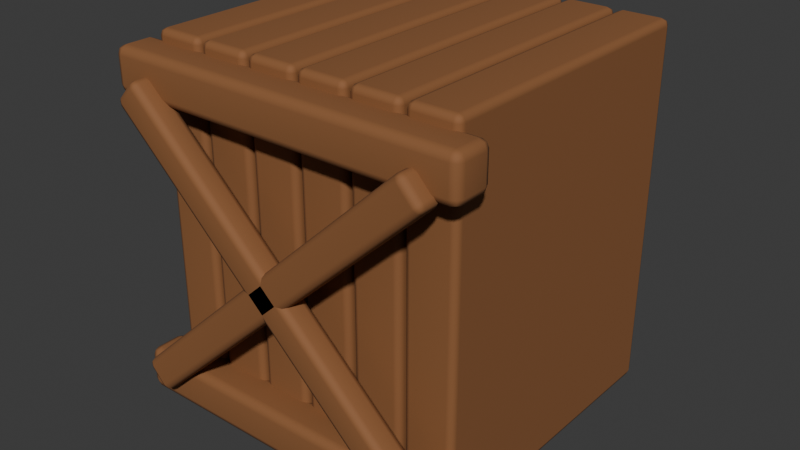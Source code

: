 # Source: NJD-15.blend  (saved by Blender 4.3.34; exported with 4.5.12 LTS)
import bpy
from mathutils import Matrix  # noqa: F401  (used for matrix-valued properties, if any)

bpy.ops.wm.read_factory_settings(use_empty=True)
scene = bpy.context.scene
scene.name = 'Scene'

# ---- collections
col_collection = bpy.data.collections.new('Collection'); scene.collection.children.link(col_collection)

# ---- materials (node trees are filled in below, after node groups)
mat_aged_cedar = bpy.data.materials.new('aged cedar')
mat_aged_cedar.diffuse_color = (0.26, 0.105, 0.035, 1.0)

# ---- material node trees
mat_aged_cedar.use_nodes = True; mat_aged_cedar.node_tree.nodes.clear()
_N = mat_aged_cedar.node_tree.nodes; _L = mat_aged_cedar.node_tree.links
n0 = _N.new('ShaderNodeBsdfPrincipled'); n0.name = 'Principled BSDF'; n0.location = (10, 300)
n0.inputs[0].default_value = (0.26, 0.105, 0.035, 1.0)
n0.inputs[2].default_value = 0.8
n1 = _N.new('ShaderNodeOutputMaterial'); n1.name = 'Material Output'; n1.location = (300, 300)
_L.new(n0.outputs[0], n1.inputs[0])
n1.is_active_output = True

# ---- world
world_world = bpy.data.worlds.new('World'); scene.world = world_world
world_world.use_nodes = True; world_world.node_tree.nodes.clear()
_N = world_world.node_tree.nodes; _L = world_world.node_tree.links
n0 = _N.new('ShaderNodeOutputWorld'); n0.name = 'World Output'; n0.location = (300, 300)
n1 = _N.new('ShaderNodeBackground'); n1.name = 'Background'; n1.location = (10, 300)
n1.inputs[0].default_value = (0.05088, 0.05088, 0.05088, 1.0)
_L.new(n1.outputs[0], n0.inputs[0])
n0.is_active_output = True
world_world.color = (0.05088, 0.05088, 0.05088)
world_world.sun_shadow_jitter_overblur = 0.0

# ---- meshes
me_cube_390 = bpy.data.meshes.new('Cube.390')
me_cube_390.from_pydata([(-0.075, -0.45, -0.55), (-0.075, -0.45, 0.55), (-0.075, 0.45, -0.55), (-0.075, 0.45, 0.55), (0.075, -0.45, -0.55), (0.075, -0.45, 0.55), (0.075, 0.45, -0.55), (0.075, 0.45, 0.55)], [], [(0, 1, 3, 2), (2, 3, 7, 6), (6, 7, 5, 4), (4, 5, 1, 0), (2, 6, 4, 0), (7, 3, 1, 5)])
_uv = me_cube_390.uv_layers.new(name='UVMap')
_uv.uv.foreach_set('vector', [0.375, 0.0, 0.625, 0.0, 0.625, 0.25, 0.375, 0.25, 0.375, 0.25, 0.625, 0.25, 0.625, 0.5, 0.375, 0.5, 0.375, 0.5, 0.625, 0.5, 0.625, 0.75, 0.375, 0.75, 0.375, 0.75, 0.625, 0.75, 0.625, 1.0, 0.375, 1.0, 0.125, 0.5, 0.375, 0.5, 0.375, 0.75, 0.125, 0.75, 0.625, 0.5, 0.875, 0.5, 0.875, 0.75, 0.625, 0.75])
me_cube_390.materials.append(mat_aged_cedar)
me_cube_390.update()
me_cube_391 = bpy.data.meshes.new('Cube.391')
me_cube_391.from_pydata([(-0.075, -0.45, -0.55), (-0.075, -0.45, 0.55), (-0.075, 0.45, -0.55), (-0.075, 0.45, 0.55), (0.075, -0.45, -0.55), (0.075, -0.45, 0.55), (0.075, 0.45, -0.55), (0.075, 0.45, 0.55)], [], [(0, 1, 3, 2), (2, 3, 7, 6), (6, 7, 5, 4), (4, 5, 1, 0), (2, 6, 4, 0), (7, 3, 1, 5)])
_uv = me_cube_391.uv_layers.new(name='UVMap')
_uv.uv.foreach_set('vector', [0.375, 0.0, 0.625, 0.0, 0.625, 0.25, 0.375, 0.25, 0.375, 0.25, 0.625, 0.25, 0.625, 0.5, 0.375, 0.5, 0.375, 0.5, 0.625, 0.5, 0.625, 0.75, 0.375, 0.75, 0.375, 0.75, 0.625, 0.75, 0.625, 1.0, 0.375, 1.0, 0.125, 0.5, 0.375, 0.5, 0.375, 0.75, 0.125, 0.75, 0.625, 0.5, 0.875, 0.5, 0.875, 0.75, 0.625, 0.75])
me_cube_391.materials.append(mat_aged_cedar)
me_cube_391.update()
me_cube_392 = bpy.data.meshes.new('Cube.392')
me_cube_392.from_pydata([(-0.075, -0.45, -0.55), (-0.075, -0.45, 0.55), (-0.075, 0.45, -0.55), (-0.075, 0.45, 0.55), (0.075, -0.45, -0.55), (0.075, -0.45, 0.55), (0.075, 0.45, -0.55), (0.075, 0.45, 0.55)], [], [(0, 1, 3, 2), (2, 3, 7, 6), (6, 7, 5, 4), (4, 5, 1, 0), (2, 6, 4, 0), (7, 3, 1, 5)])
_uv = me_cube_392.uv_layers.new(name='UVMap')
_uv.uv.foreach_set('vector', [0.375, 0.0, 0.625, 0.0, 0.625, 0.25, 0.375, 0.25, 0.375, 0.25, 0.625, 0.25, 0.625, 0.5, 0.375, 0.5, 0.375, 0.5, 0.625, 0.5, 0.625, 0.75, 0.375, 0.75, 0.375, 0.75, 0.625, 0.75, 0.625, 1.0, 0.375, 1.0, 0.125, 0.5, 0.375, 0.5, 0.375, 0.75, 0.125, 0.75, 0.625, 0.5, 0.875, 0.5, 0.875, 0.75, 0.625, 0.75])
me_cube_392.materials.append(mat_aged_cedar)
me_cube_392.update()
me_cube_393 = bpy.data.meshes.new('Cube.393')
me_cube_393.from_pydata([(-0.075, -0.45, -0.55), (-0.075, -0.45, 0.55), (-0.075, 0.45, -0.55), (-0.075, 0.45, 0.55), (0.075, -0.45, -0.55), (0.075, -0.45, 0.55), (0.075, 0.45, -0.55), (0.075, 0.45, 0.55)], [], [(0, 1, 3, 2), (2, 3, 7, 6), (6, 7, 5, 4), (4, 5, 1, 0), (2, 6, 4, 0), (7, 3, 1, 5)])
_uv = me_cube_393.uv_layers.new(name='UVMap')
_uv.uv.foreach_set('vector', [0.375, 0.0, 0.625, 0.0, 0.625, 0.25, 0.375, 0.25, 0.375, 0.25, 0.625, 0.25, 0.625, 0.5, 0.375, 0.5, 0.375, 0.5, 0.625, 0.5, 0.625, 0.75, 0.375, 0.75, 0.375, 0.75, 0.625, 0.75, 0.625, 1.0, 0.375, 1.0, 0.125, 0.5, 0.375, 0.5, 0.375, 0.75, 0.125, 0.75, 0.625, 0.5, 0.875, 0.5, 0.875, 0.75, 0.625, 0.75])
me_cube_393.materials.append(mat_aged_cedar)
me_cube_393.update()
me_cube_394 = bpy.data.meshes.new('Cube.394')
me_cube_394.from_pydata([(-0.075, -0.45, -0.55), (-0.075, -0.45, 0.55), (-0.075, 0.45, -0.55), (-0.075, 0.45, 0.55), (0.075, -0.45, -0.55), (0.075, -0.45, 0.55), (0.075, 0.45, -0.55), (0.075, 0.45, 0.55)], [], [(0, 1, 3, 2), (2, 3, 7, 6), (6, 7, 5, 4), (4, 5, 1, 0), (2, 6, 4, 0), (7, 3, 1, 5)])
_uv = me_cube_394.uv_layers.new(name='UVMap')
_uv.uv.foreach_set('vector', [0.375, 0.0, 0.625, 0.0, 0.625, 0.25, 0.375, 0.25, 0.375, 0.25, 0.625, 0.25, 0.625, 0.5, 0.375, 0.5, 0.375, 0.5, 0.625, 0.5, 0.625, 0.75, 0.375, 0.75, 0.375, 0.75, 0.625, 0.75, 0.625, 1.0, 0.375, 1.0, 0.125, 0.5, 0.375, 0.5, 0.375, 0.75, 0.125, 0.75, 0.625, 0.5, 0.875, 0.5, 0.875, 0.75, 0.625, 0.75])
me_cube_394.materials.append(mat_aged_cedar)
me_cube_394.update()
me_cube_395 = bpy.data.meshes.new('Cube.395')
me_cube_395.from_pydata([(-0.075, -0.45, -0.55), (-0.075, -0.45, 0.55), (-0.075, 0.45, -0.55), (-0.075, 0.45, 0.55), (0.075, -0.45, -0.55), (0.075, -0.45, 0.55), (0.075, 0.45, -0.55), (0.075, 0.45, 0.55)], [], [(0, 1, 3, 2), (2, 3, 7, 6), (6, 7, 5, 4), (4, 5, 1, 0), (2, 6, 4, 0), (7, 3, 1, 5)])
_uv = me_cube_395.uv_layers.new(name='UVMap')
_uv.uv.foreach_set('vector', [0.375, 0.0, 0.625, 0.0, 0.625, 0.25, 0.375, 0.25, 0.375, 0.25, 0.625, 0.25, 0.625, 0.5, 0.375, 0.5, 0.375, 0.5, 0.625, 0.5, 0.625, 0.75, 0.375, 0.75, 0.375, 0.75, 0.625, 0.75, 0.625, 1.0, 0.375, 1.0, 0.125, 0.5, 0.375, 0.5, 0.375, 0.75, 0.125, 0.75, 0.625, 0.5, 0.875, 0.5, 0.875, 0.75, 0.625, 0.75])
me_cube_395.materials.append(mat_aged_cedar)
me_cube_395.update()
me_cube_396 = bpy.data.meshes.new('Cube.396')
me_cube_396.from_pydata([(-0.54, -0.06, -0.065), (-0.54, -0.06, 0.065), (-0.54, 0.06, -0.065), (-0.54, 0.06, 0.065), (0.54, -0.06, -0.065), (0.54, -0.06, 0.065), (0.54, 0.06, -0.065), (0.54, 0.06, 0.065)], [], [(0, 1, 3, 2), (2, 3, 7, 6), (6, 7, 5, 4), (4, 5, 1, 0), (2, 6, 4, 0), (7, 3, 1, 5)])
_uv = me_cube_396.uv_layers.new(name='UVMap')
_uv.uv.foreach_set('vector', [0.375, 0.0, 0.625, 0.0, 0.625, 0.25, 0.375, 0.25, 0.375, 0.25, 0.625, 0.25, 0.625, 0.5, 0.375, 0.5, 0.375, 0.5, 0.625, 0.5, 0.625, 0.75, 0.375, 0.75, 0.375, 0.75, 0.625, 0.75, 0.625, 1.0, 0.375, 1.0, 0.125, 0.5, 0.375, 0.5, 0.375, 0.75, 0.125, 0.75, 0.625, 0.5, 0.875, 0.5, 0.875, 0.75, 0.625, 0.75])
me_cube_396.materials.append(mat_aged_cedar)
me_cube_396.update()
me_cube_397 = bpy.data.meshes.new('Cube.397')
me_cube_397.from_pydata([(-0.54, -0.06, -0.065), (-0.54, -0.06, 0.065), (-0.54, 0.06, -0.065), (-0.54, 0.06, 0.065), (0.54, -0.06, -0.065), (0.54, -0.06, 0.065), (0.54, 0.06, -0.065), (0.54, 0.06, 0.065)], [], [(0, 1, 3, 2), (2, 3, 7, 6), (6, 7, 5, 4), (4, 5, 1, 0), (2, 6, 4, 0), (7, 3, 1, 5)])
_uv = me_cube_397.uv_layers.new(name='UVMap')
_uv.uv.foreach_set('vector', [0.375, 0.0, 0.625, 0.0, 0.625, 0.25, 0.375, 0.25, 0.375, 0.25, 0.625, 0.25, 0.625, 0.5, 0.375, 0.5, 0.375, 0.5, 0.625, 0.5, 0.625, 0.75, 0.375, 0.75, 0.375, 0.75, 0.625, 0.75, 0.625, 1.0, 0.375, 1.0, 0.125, 0.5, 0.375, 0.5, 0.375, 0.75, 0.125, 0.75, 0.625, 0.5, 0.875, 0.5, 0.875, 0.75, 0.625, 0.75])
me_cube_397.materials.append(mat_aged_cedar)
me_cube_397.update()
me_cube_398 = bpy.data.meshes.new('Cube.398')
me_cube_398.from_pydata([(-0.625, -0.04, -0.05), (-0.625, -0.04, 0.05), (-0.625, 0.04, -0.05), (-0.625, 0.04, 0.05), (0.625, -0.04, -0.05), (0.625, -0.04, 0.05), (0.625, 0.04, -0.05), (0.625, 0.04, 0.05)], [], [(0, 1, 3, 2), (2, 3, 7, 6), (6, 7, 5, 4), (4, 5, 1, 0), (2, 6, 4, 0), (7, 3, 1, 5)])
_uv = me_cube_398.uv_layers.new(name='UVMap')
_uv.uv.foreach_set('vector', [0.375, 0.0, 0.625, 0.0, 0.625, 0.25, 0.375, 0.25, 0.375, 0.25, 0.625, 0.25, 0.625, 0.5, 0.375, 0.5, 0.375, 0.5, 0.625, 0.5, 0.625, 0.75, 0.375, 0.75, 0.375, 0.75, 0.625, 0.75, 0.625, 1.0, 0.375, 1.0, 0.125, 0.5, 0.375, 0.5, 0.375, 0.75, 0.125, 0.75, 0.625, 0.5, 0.875, 0.5, 0.875, 0.75, 0.625, 0.75])
me_cube_398.materials.append(mat_aged_cedar)
me_cube_398.update()
me_cube_399 = bpy.data.meshes.new('Cube.399')
me_cube_399.from_pydata([(-0.625, -0.04, -0.05), (-0.625, -0.04, 0.05), (-0.625, 0.04, -0.05), (-0.625, 0.04, 0.05), (0.625, -0.04, -0.05), (0.625, -0.04, 0.05), (0.625, 0.04, -0.05), (0.625, 0.04, 0.05)], [], [(0, 1, 3, 2), (2, 3, 7, 6), (6, 7, 5, 4), (4, 5, 1, 0), (2, 6, 4, 0), (7, 3, 1, 5)])
_uv = me_cube_399.uv_layers.new(name='UVMap')
_uv.uv.foreach_set('vector', [0.375, 0.0, 0.625, 0.0, 0.625, 0.25, 0.375, 0.25, 0.375, 0.25, 0.625, 0.25, 0.625, 0.5, 0.375, 0.5, 0.375, 0.5, 0.625, 0.5, 0.625, 0.75, 0.375, 0.75, 0.375, 0.75, 0.625, 0.75, 0.625, 1.0, 0.375, 1.0, 0.125, 0.5, 0.375, 0.5, 0.375, 0.75, 0.125, 0.75, 0.625, 0.5, 0.875, 0.5, 0.875, 0.75, 0.625, 0.75])
me_cube_399.materials.append(mat_aged_cedar)
me_cube_399.update()

# ---- objects
ob_cedar_plank = bpy.data.objects.new('cedar plank', me_cube_390)
ob_cedar_plank_001 = bpy.data.objects.new('cedar plank.001', me_cube_391)
ob_cedar_plank_002 = bpy.data.objects.new('cedar plank.002', me_cube_392)
ob_cedar_plank_003 = bpy.data.objects.new('cedar plank.003', me_cube_393)
ob_cedar_plank_004 = bpy.data.objects.new('cedar plank.004', me_cube_394)
ob_cedar_plank_005 = bpy.data.objects.new('cedar plank.005', me_cube_395)
ob_frame_crossbar = bpy.data.objects.new('frame crossbar', me_cube_396)
ob_frame_crossbar_001 = bpy.data.objects.new('frame crossbar.001', me_cube_397)
ob_x_brace = bpy.data.objects.new('X brace', me_cube_398)
ob_x_brace_001 = bpy.data.objects.new('X brace.001', me_cube_399)

# ---- transforms, parenting, visibility, modifiers, constraints
ob_cedar_plank.location = (-0.4, 0.0, 0.55)
_m = ob_cedar_plank.modifiers.new('hand softened edges', 'BEVEL')
_m.width = 0.02
_m.width_pct = 0.02
_m.segments = 2
_m = ob_cedar_plank.modifiers.new('weighted shading', 'WEIGHTED_NORMAL')
ob_cedar_plank_001.location = (-0.24, 0.0, 0.55)
_m = ob_cedar_plank_001.modifiers.new('hand softened edges', 'BEVEL')
_m.width = 0.02
_m.width_pct = 0.02
_m.segments = 2
_m = ob_cedar_plank_001.modifiers.new('weighted shading', 'WEIGHTED_NORMAL')
ob_cedar_plank_002.location = (-0.08, 0.0, 0.55)
_m = ob_cedar_plank_002.modifiers.new('hand softened edges', 'BEVEL')
_m.width = 0.02
_m.width_pct = 0.02
_m.segments = 2
_m = ob_cedar_plank_002.modifiers.new('weighted shading', 'WEIGHTED_NORMAL')
ob_cedar_plank_003.location = (0.08, 0.0, 0.55)
_m = ob_cedar_plank_003.modifiers.new('hand softened edges', 'BEVEL')
_m.width = 0.02
_m.width_pct = 0.02
_m.segments = 2
_m = ob_cedar_plank_003.modifiers.new('weighted shading', 'WEIGHTED_NORMAL')
ob_cedar_plank_004.location = (0.24, 0.0, 0.55)
_m = ob_cedar_plank_004.modifiers.new('hand softened edges', 'BEVEL')
_m.width = 0.02
_m.width_pct = 0.02
_m.segments = 2
_m = ob_cedar_plank_004.modifiers.new('weighted shading', 'WEIGHTED_NORMAL')
ob_cedar_plank_005.location = (0.4, 0.0, 0.55)
_m = ob_cedar_plank_005.modifiers.new('hand softened edges', 'BEVEL')
_m.width = 0.02
_m.width_pct = 0.02
_m.segments = 2
_m = ob_cedar_plank_005.modifiers.new('weighted shading', 'WEIGHTED_NORMAL')
ob_frame_crossbar.location = (0.0, -0.48, 0.1)
_m = ob_frame_crossbar.modifiers.new('hand softened edges', 'BEVEL')
_m.width = 0.025
_m.width_pct = 0.025
_m.segments = 2
_m = ob_frame_crossbar.modifiers.new('weighted shading', 'WEIGHTED_NORMAL')
ob_frame_crossbar_001.location = (0.0, -0.48, 1.0)
_m = ob_frame_crossbar_001.modifiers.new('hand softened edges', 'BEVEL')
_m.width = 0.025
_m.width_pct = 0.025
_m.segments = 2
_m = ob_frame_crossbar_001.modifiers.new('weighted shading', 'WEIGHTED_NORMAL')
ob_x_brace.location = (0.0, -0.55, 0.55)
ob_x_brace.rotation_euler = (0.0, -0.75, 0.0)
_m = ob_x_brace.modifiers.new('hand softened edges', 'BEVEL')
_m.width = 0.02
_m.width_pct = 0.02
_m.segments = 2
_m = ob_x_brace.modifiers.new('weighted shading', 'WEIGHTED_NORMAL')
ob_x_brace_001.location = (0.0, -0.55, 0.55)
ob_x_brace_001.rotation_euler = (0.0, 0.75, 0.0)
_m = ob_x_brace_001.modifiers.new('hand softened edges', 'BEVEL')
_m.width = 0.02
_m.width_pct = 0.02
_m.segments = 2
_m = ob_x_brace_001.modifiers.new('weighted shading', 'WEIGHTED_NORMAL')

# ---- collection membership
col_collection.objects.link(ob_cedar_plank)
col_collection.objects.link(ob_cedar_plank_001)
col_collection.objects.link(ob_cedar_plank_002)
col_collection.objects.link(ob_cedar_plank_003)
col_collection.objects.link(ob_cedar_plank_004)
col_collection.objects.link(ob_cedar_plank_005)
col_collection.objects.link(ob_frame_crossbar)
col_collection.objects.link(ob_frame_crossbar_001)
col_collection.objects.link(ob_x_brace)
col_collection.objects.link(ob_x_brace_001)

# ---- scene / render settings (as saved in the file)
scene.frame_start = 1; scene.frame_end = 250; scene.frame_set(1)
scene.render.engine = 'BLENDER_EEVEE_NEXT'
bpy.context.view_layer.update()

# ---- added for rendering (the .blend has no active camera and no usable light): camera, sun
cam_auto = bpy.data.cameras.new('AutoCamera')
cam_auto.lens = 50.0
cam_auto.sensor_width = 36.0
cam_auto.clip_end = 1000.0
ob_auto_camera = bpy.data.objects.new('AutoCamera', cam_auto)
scene.collection.objects.link(ob_auto_camera)
ob_auto_camera.location = (1.72052, -2.13462, 1.92642)
ob_auto_camera.rotation_euler = (1.09748, -7.21219e-08, 0.694738)
scene.camera = ob_auto_camera
light_auto_sun = bpy.data.lights.new('AutoSun', 'SUN')
light_auto_sun.energy = 3.0
light_auto_sun.angle = 0.0523599
ob_auto_sun = bpy.data.objects.new('AutoSun', light_auto_sun)
scene.collection.objects.link(ob_auto_sun)
ob_auto_sun.rotation_euler = (0.872665, 0.174533, 0.523599)
bpy.context.view_layer.update()
